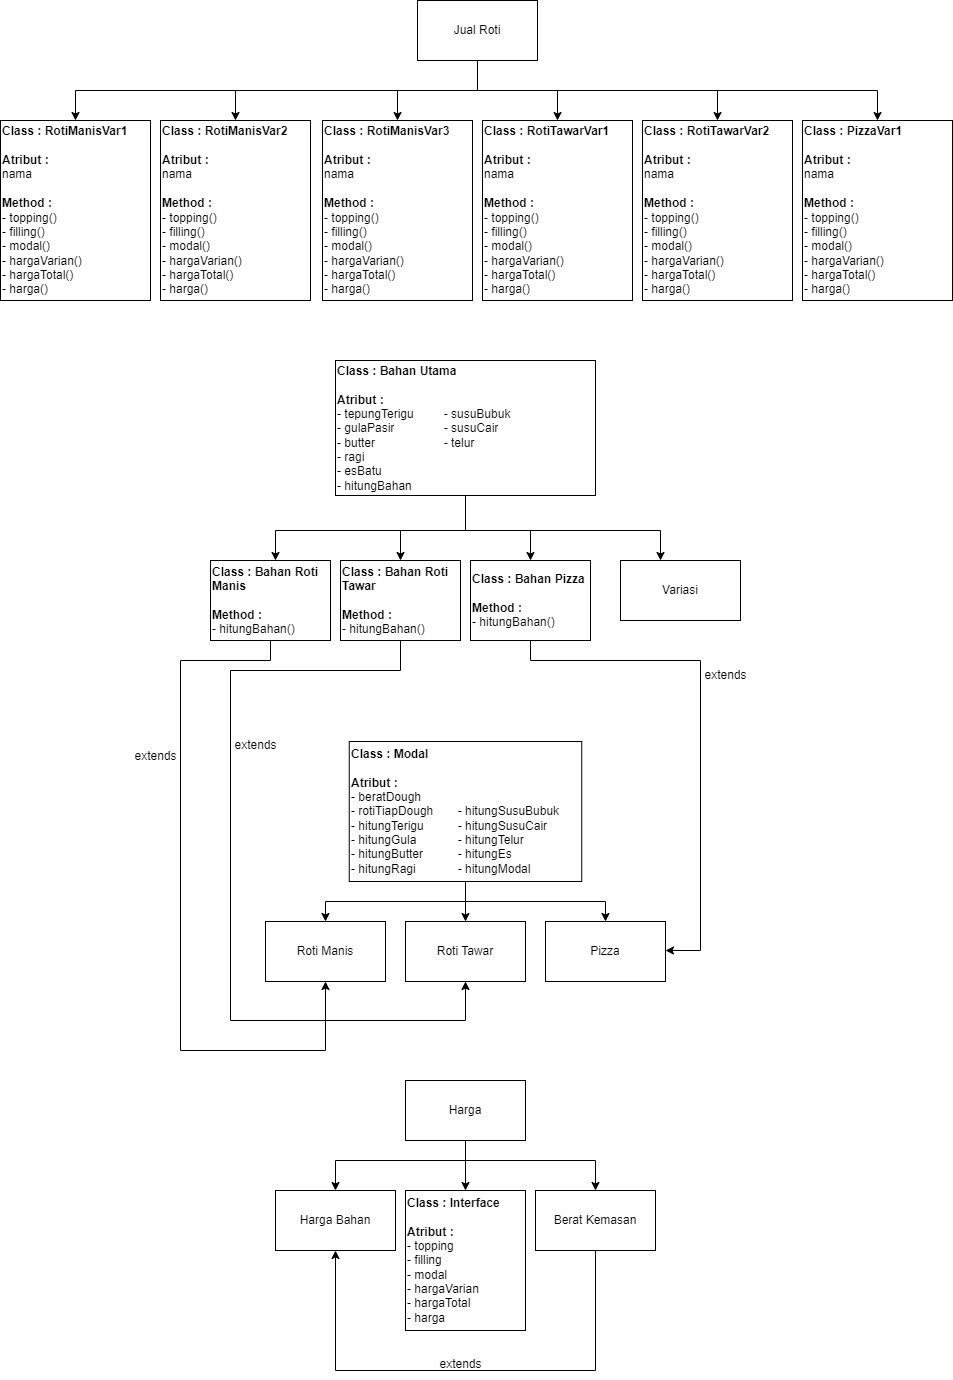

The diagram above was exported from draw.io. Its source (the exported page's mxGraphModel, read from the mxfile embedded in the PNG):
<mxGraphModel dx="2228" dy="2076" grid="1" gridSize="10" guides="1" tooltips="1" connect="1" arrows="1" fold="1" page="1" pageScale="1" pageWidth="1100" pageHeight="850" math="0" shadow="0">
  <root>
    <mxCell id="0" />
    <mxCell id="1" parent="0" />
    <mxCell id="GbrYzzrWQv5XF945oXFg-12" value="" style="edgeStyle=orthogonalEdgeStyle;rounded=0;orthogonalLoop=1;jettySize=auto;html=1;" parent="1" source="GbrYzzrWQv5XF945oXFg-10" target="GbrYzzrWQv5XF945oXFg-11" edge="1">
      <mxGeometry relative="1" as="geometry">
        <Array as="points">
          <mxPoint x="505" y="460" />
          <mxPoint x="315" y="460" />
        </Array>
      </mxGeometry>
    </mxCell>
    <mxCell id="GbrYzzrWQv5XF945oXFg-14" value="" style="edgeStyle=orthogonalEdgeStyle;rounded=0;orthogonalLoop=1;jettySize=auto;html=1;" parent="1" source="GbrYzzrWQv5XF945oXFg-10" target="GbrYzzrWQv5XF945oXFg-13" edge="1">
      <mxGeometry relative="1" as="geometry">
        <Array as="points">
          <mxPoint x="505" y="460" />
          <mxPoint x="440" y="460" />
        </Array>
      </mxGeometry>
    </mxCell>
    <mxCell id="GbrYzzrWQv5XF945oXFg-18" style="edgeStyle=orthogonalEdgeStyle;rounded=0;orthogonalLoop=1;jettySize=auto;html=1;entryX=0.5;entryY=0;entryDx=0;entryDy=0;" parent="1" source="GbrYzzrWQv5XF945oXFg-10" target="GbrYzzrWQv5XF945oXFg-17" edge="1">
      <mxGeometry relative="1" as="geometry">
        <Array as="points">
          <mxPoint x="505" y="460" />
          <mxPoint x="570" y="460" />
        </Array>
      </mxGeometry>
    </mxCell>
    <mxCell id="GbrYzzrWQv5XF945oXFg-20" style="edgeStyle=orthogonalEdgeStyle;rounded=0;orthogonalLoop=1;jettySize=auto;html=1;entryX=0.5;entryY=0;entryDx=0;entryDy=0;" parent="1" source="GbrYzzrWQv5XF945oXFg-10" edge="1">
      <mxGeometry relative="1" as="geometry">
        <Array as="points">
          <mxPoint x="505" y="460" />
          <mxPoint x="700" y="460" />
        </Array>
        <mxPoint x="700" y="490" as="targetPoint" />
      </mxGeometry>
    </mxCell>
    <mxCell id="GbrYzzrWQv5XF945oXFg-10" value="&lt;b&gt;Class : Bahan Utama&lt;/b&gt;&lt;br&gt;&lt;br&gt;&lt;b&gt;Atribut :&amp;nbsp;&lt;/b&gt;&lt;br&gt;&lt;div style=&quot;&quot;&gt;&lt;span style=&quot;background-color: initial;&quot;&gt;- tepungTerigu&lt;span style=&quot;&quot;&gt;&#09;&lt;span style=&quot;&quot;&gt;&#09;&lt;/span&gt;&lt;/span&gt;&lt;span style=&quot;&quot;&gt;&amp;nbsp;&lt;span style=&quot;white-space: pre;&quot;&gt;&#09;&lt;/span&gt;&lt;/span&gt;&lt;/span&gt;&lt;span style=&quot;background-color: initial;&quot;&gt;- susuBubuk&lt;/span&gt;&lt;/div&gt;&lt;div style=&quot;&quot;&gt;&lt;span style=&quot;background-color: initial;&quot;&gt;- gulaPasir&lt;span style=&quot;&quot;&gt;&#09;&lt;span style=&quot;white-space: pre;&quot;&gt;&#09;&lt;/span&gt;&lt;span style=&quot;white-space: pre;&quot;&gt;&#09;&lt;/span&gt;&lt;/span&gt;&lt;/span&gt;&lt;span style=&quot;background-color: initial;&quot;&gt;- susuCair&lt;/span&gt;&lt;/div&gt;&lt;div style=&quot;&quot;&gt;&lt;span style=&quot;background-color: initial;&quot;&gt;- butter&lt;span style=&quot;&quot;&gt;&#09;&lt;span style=&quot;white-space: pre;&quot;&gt;&#09;&lt;/span&gt;&lt;span style=&quot;white-space: pre;&quot;&gt;&#09;&lt;/span&gt;&lt;span style=&quot;white-space: pre;&quot;&gt;&#09;&lt;/span&gt;&lt;/span&gt;&lt;/span&gt;&lt;span style=&quot;background-color: initial;&quot;&gt;- telur&lt;/span&gt;&lt;/div&gt;&lt;div style=&quot;&quot;&gt;- ragi&lt;span style=&quot;&quot;&gt;&lt;/span&gt;&lt;/div&gt;- esBatu&lt;br&gt;- hitungBahan" style="rounded=0;whiteSpace=wrap;html=1;align=left;" parent="1" vertex="1">
      <mxGeometry x="375" y="290" width="260" height="135" as="geometry" />
    </mxCell>
    <mxCell id="9dXZBw6beOyjW_qboTaR-5" style="edgeStyle=orthogonalEdgeStyle;rounded=0;orthogonalLoop=1;jettySize=auto;html=1;entryX=0.5;entryY=1;entryDx=0;entryDy=0;" parent="1" source="GbrYzzrWQv5XF945oXFg-11" target="GbrYzzrWQv5XF945oXFg-27" edge="1">
      <mxGeometry relative="1" as="geometry">
        <Array as="points">
          <mxPoint x="310" y="590" />
          <mxPoint x="220" y="590" />
          <mxPoint x="220" y="980" />
          <mxPoint x="365" y="980" />
        </Array>
      </mxGeometry>
    </mxCell>
    <mxCell id="GbrYzzrWQv5XF945oXFg-11" value="&lt;b&gt;Class : Bahan Roti Manis&lt;/b&gt;&lt;br&gt;&lt;br&gt;&lt;b&gt;Method :&lt;/b&gt;&lt;br&gt;- hitungBahan()" style="rounded=0;whiteSpace=wrap;html=1;align=left;" parent="1" vertex="1">
      <mxGeometry x="250" y="490" width="120" height="80" as="geometry" />
    </mxCell>
    <mxCell id="9dXZBw6beOyjW_qboTaR-3" style="edgeStyle=orthogonalEdgeStyle;rounded=0;orthogonalLoop=1;jettySize=auto;html=1;entryX=0.5;entryY=1;entryDx=0;entryDy=0;" parent="1" source="GbrYzzrWQv5XF945oXFg-13" target="GbrYzzrWQv5XF945oXFg-26" edge="1">
      <mxGeometry relative="1" as="geometry">
        <Array as="points">
          <mxPoint x="440" y="600" />
          <mxPoint x="270" y="600" />
          <mxPoint x="270" y="950" />
          <mxPoint x="505" y="950" />
        </Array>
      </mxGeometry>
    </mxCell>
    <mxCell id="GbrYzzrWQv5XF945oXFg-13" value="&lt;b&gt;Class : Bahan Roti Tawar&lt;/b&gt;&lt;br&gt;&lt;br&gt;&lt;b&gt;Method :&lt;/b&gt;&lt;br&gt;- hitungBahan()" style="rounded=0;whiteSpace=wrap;html=1;align=left;" parent="1" vertex="1">
      <mxGeometry x="380" y="490" width="120" height="80" as="geometry" />
    </mxCell>
    <mxCell id="9dXZBw6beOyjW_qboTaR-1" style="edgeStyle=orthogonalEdgeStyle;rounded=0;orthogonalLoop=1;jettySize=auto;html=1;entryX=1;entryY=0.5;entryDx=0;entryDy=0;" parent="1" source="GbrYzzrWQv5XF945oXFg-17" target="GbrYzzrWQv5XF945oXFg-28" edge="1">
      <mxGeometry relative="1" as="geometry">
        <Array as="points">
          <mxPoint x="570" y="590" />
          <mxPoint x="740" y="590" />
          <mxPoint x="740" y="880" />
          <mxPoint x="705" y="880" />
        </Array>
      </mxGeometry>
    </mxCell>
    <mxCell id="GbrYzzrWQv5XF945oXFg-17" value="&lt;b&gt;Class : Bahan Pizza&lt;/b&gt;&lt;br&gt;&lt;br&gt;&lt;b&gt;Method :&lt;/b&gt;&lt;br&gt;- hitungBahan()" style="rounded=0;whiteSpace=wrap;html=1;align=left;" parent="1" vertex="1">
      <mxGeometry x="510" y="490" width="120" height="80" as="geometry" />
    </mxCell>
    <mxCell id="GbrYzzrWQv5XF945oXFg-19" value="Variasi" style="rounded=0;whiteSpace=wrap;html=1;" parent="1" vertex="1">
      <mxGeometry x="660" y="490" width="120" height="60" as="geometry" />
    </mxCell>
    <mxCell id="GbrYzzrWQv5XF945oXFg-32" style="edgeStyle=orthogonalEdgeStyle;rounded=0;orthogonalLoop=1;jettySize=auto;html=1;entryX=0.5;entryY=0;entryDx=0;entryDy=0;" parent="1" source="GbrYzzrWQv5XF945oXFg-21" target="GbrYzzrWQv5XF945oXFg-22" edge="1">
      <mxGeometry relative="1" as="geometry" />
    </mxCell>
    <mxCell id="GbrYzzrWQv5XF945oXFg-33" style="edgeStyle=orthogonalEdgeStyle;rounded=0;orthogonalLoop=1;jettySize=auto;html=1;" parent="1" source="GbrYzzrWQv5XF945oXFg-21" target="GbrYzzrWQv5XF945oXFg-23" edge="1">
      <mxGeometry relative="1" as="geometry">
        <Array as="points">
          <mxPoint x="505" y="1090" />
          <mxPoint x="375" y="1090" />
        </Array>
      </mxGeometry>
    </mxCell>
    <mxCell id="GbrYzzrWQv5XF945oXFg-34" style="edgeStyle=orthogonalEdgeStyle;rounded=0;orthogonalLoop=1;jettySize=auto;html=1;entryX=0.5;entryY=0;entryDx=0;entryDy=0;" parent="1" source="GbrYzzrWQv5XF945oXFg-21" target="GbrYzzrWQv5XF945oXFg-24" edge="1">
      <mxGeometry relative="1" as="geometry">
        <Array as="points">
          <mxPoint x="505" y="1090" />
          <mxPoint x="635" y="1090" />
        </Array>
      </mxGeometry>
    </mxCell>
    <mxCell id="GbrYzzrWQv5XF945oXFg-21" value="Harga" style="rounded=0;whiteSpace=wrap;html=1;" parent="1" vertex="1">
      <mxGeometry x="445" y="1010" width="120" height="60" as="geometry" />
    </mxCell>
    <mxCell id="GbrYzzrWQv5XF945oXFg-22" value="&lt;b&gt;Class : Interface&lt;br&gt;&lt;br&gt;Atribut :&lt;/b&gt;&lt;br&gt;- topping&lt;br&gt;- filling&lt;br&gt;- modal&lt;br&gt;- hargaVarian&lt;br&gt;- hargaTotal&lt;br&gt;- harga" style="rounded=0;whiteSpace=wrap;html=1;align=left;" parent="1" vertex="1">
      <mxGeometry x="445" y="1120" width="120" height="140" as="geometry" />
    </mxCell>
    <mxCell id="GbrYzzrWQv5XF945oXFg-23" value="Harga Bahan" style="rounded=0;whiteSpace=wrap;html=1;" parent="1" vertex="1">
      <mxGeometry x="315" y="1120" width="120" height="60" as="geometry" />
    </mxCell>
    <mxCell id="nrNEr_YXQQ3RlZo08vpV-1" style="edgeStyle=orthogonalEdgeStyle;rounded=0;orthogonalLoop=1;jettySize=auto;html=1;entryX=0.5;entryY=1;entryDx=0;entryDy=0;" parent="1" source="GbrYzzrWQv5XF945oXFg-24" target="GbrYzzrWQv5XF945oXFg-23" edge="1">
      <mxGeometry relative="1" as="geometry">
        <Array as="points">
          <mxPoint x="635" y="1300" />
          <mxPoint x="375" y="1300" />
        </Array>
      </mxGeometry>
    </mxCell>
    <mxCell id="GbrYzzrWQv5XF945oXFg-24" value="Berat Kemasan" style="rounded=0;whiteSpace=wrap;html=1;" parent="1" vertex="1">
      <mxGeometry x="575" y="1120" width="120" height="60" as="geometry" />
    </mxCell>
    <mxCell id="GbrYzzrWQv5XF945oXFg-29" style="edgeStyle=orthogonalEdgeStyle;rounded=0;orthogonalLoop=1;jettySize=auto;html=1;entryX=0.5;entryY=0;entryDx=0;entryDy=0;" parent="1" source="GbrYzzrWQv5XF945oXFg-25" target="GbrYzzrWQv5XF945oXFg-27" edge="1">
      <mxGeometry relative="1" as="geometry">
        <Array as="points">
          <mxPoint x="505" y="831" />
          <mxPoint x="365" y="831" />
        </Array>
      </mxGeometry>
    </mxCell>
    <mxCell id="GbrYzzrWQv5XF945oXFg-30" style="edgeStyle=orthogonalEdgeStyle;rounded=0;orthogonalLoop=1;jettySize=auto;html=1;entryX=0.5;entryY=0;entryDx=0;entryDy=0;" parent="1" source="GbrYzzrWQv5XF945oXFg-25" target="GbrYzzrWQv5XF945oXFg-26" edge="1">
      <mxGeometry relative="1" as="geometry" />
    </mxCell>
    <mxCell id="GbrYzzrWQv5XF945oXFg-31" style="edgeStyle=orthogonalEdgeStyle;rounded=0;orthogonalLoop=1;jettySize=auto;html=1;" parent="1" source="GbrYzzrWQv5XF945oXFg-25" target="GbrYzzrWQv5XF945oXFg-28" edge="1">
      <mxGeometry relative="1" as="geometry">
        <Array as="points">
          <mxPoint x="505" y="831" />
          <mxPoint x="645" y="831" />
        </Array>
      </mxGeometry>
    </mxCell>
    <mxCell id="GbrYzzrWQv5XF945oXFg-25" value="&lt;b&gt;Class : Modal&lt;/b&gt;&lt;br&gt;&lt;br&gt;&lt;b&gt;Atribut :&lt;/b&gt;&lt;br&gt;- beratDough&lt;br&gt;- rotiTiapDough&lt;span style=&quot;white-space: pre;&quot;&gt;&#09;&lt;/span&gt;- hitungSusuBubuk&lt;br&gt;- hitungTerigu&lt;span style=&quot;white-space: pre;&quot;&gt;&#09;&lt;/span&gt;&lt;span style=&quot;white-space: pre;&quot;&gt;&#09;&lt;/span&gt;- hitungSusuCair&lt;br&gt;- hitungGula&lt;span style=&quot;white-space: pre;&quot;&gt;&#09;&lt;/span&gt;&lt;span style=&quot;white-space: pre;&quot;&gt;&#09;&lt;/span&gt;- hitungTelur&lt;br&gt;- hitungButter&lt;span style=&quot;white-space: pre;&quot;&gt;&#09;&lt;/span&gt;&lt;span style=&quot;white-space: pre;&quot;&gt;&#09;&lt;/span&gt;- hitungEs&lt;br&gt;- hitungRagi&lt;span style=&quot;white-space: pre;&quot;&gt;&#09;&lt;/span&gt;&lt;span style=&quot;white-space: pre;&quot;&gt;&#09;&lt;/span&gt;- hitungModal" style="rounded=0;whiteSpace=wrap;html=1;align=left;" parent="1" vertex="1">
      <mxGeometry x="388.75" y="671" width="232.5" height="140" as="geometry" />
    </mxCell>
    <mxCell id="GbrYzzrWQv5XF945oXFg-26" value="Roti Tawar" style="rounded=0;whiteSpace=wrap;html=1;" parent="1" vertex="1">
      <mxGeometry x="445" y="851" width="120" height="60" as="geometry" />
    </mxCell>
    <mxCell id="GbrYzzrWQv5XF945oXFg-27" value="Roti Manis" style="rounded=0;whiteSpace=wrap;html=1;" parent="1" vertex="1">
      <mxGeometry x="305" y="851" width="120" height="60" as="geometry" />
    </mxCell>
    <mxCell id="GbrYzzrWQv5XF945oXFg-28" value="Pizza" style="rounded=0;whiteSpace=wrap;html=1;" parent="1" vertex="1">
      <mxGeometry x="585" y="851" width="120" height="60" as="geometry" />
    </mxCell>
    <mxCell id="nrNEr_YXQQ3RlZo08vpV-2" value="extends" style="text;html=1;align=center;verticalAlign=middle;resizable=0;points=[];autosize=1;strokeColor=none;fillColor=none;" parent="1" vertex="1">
      <mxGeometry x="465" y="1279" width="70" height="30" as="geometry" />
    </mxCell>
    <mxCell id="9dXZBw6beOyjW_qboTaR-2" value="extends" style="text;html=1;align=center;verticalAlign=middle;resizable=0;points=[];autosize=1;strokeColor=none;fillColor=none;" parent="1" vertex="1">
      <mxGeometry x="730" y="590" width="70" height="30" as="geometry" />
    </mxCell>
    <mxCell id="9dXZBw6beOyjW_qboTaR-4" value="extends" style="text;html=1;align=center;verticalAlign=middle;resizable=0;points=[];autosize=1;strokeColor=none;fillColor=none;" parent="1" vertex="1">
      <mxGeometry x="260" y="660" width="70" height="30" as="geometry" />
    </mxCell>
    <mxCell id="9dXZBw6beOyjW_qboTaR-6" value="extends" style="text;html=1;align=center;verticalAlign=middle;resizable=0;points=[];autosize=1;strokeColor=none;fillColor=none;" parent="1" vertex="1">
      <mxGeometry x="160" y="671" width="70" height="30" as="geometry" />
    </mxCell>
    <mxCell id="yz87mHNi5pvHX6L243zB-12" style="edgeStyle=orthogonalEdgeStyle;rounded=0;orthogonalLoop=1;jettySize=auto;html=1;exitX=0.5;exitY=1;exitDx=0;exitDy=0;" parent="1" source="yz87mHNi5pvHX6L243zB-1" target="yz87mHNi5pvHX6L243zB-6" edge="1">
      <mxGeometry relative="1" as="geometry" />
    </mxCell>
    <mxCell id="yz87mHNi5pvHX6L243zB-13" style="edgeStyle=orthogonalEdgeStyle;rounded=0;orthogonalLoop=1;jettySize=auto;html=1;exitX=0.5;exitY=1;exitDx=0;exitDy=0;" parent="1" source="yz87mHNi5pvHX6L243zB-1" target="yz87mHNi5pvHX6L243zB-5" edge="1">
      <mxGeometry relative="1" as="geometry" />
    </mxCell>
    <mxCell id="yz87mHNi5pvHX6L243zB-14" style="edgeStyle=orthogonalEdgeStyle;rounded=0;orthogonalLoop=1;jettySize=auto;html=1;" parent="1" source="yz87mHNi5pvHX6L243zB-1" target="yz87mHNi5pvHX6L243zB-4" edge="1">
      <mxGeometry relative="1" as="geometry" />
    </mxCell>
    <mxCell id="yz87mHNi5pvHX6L243zB-15" style="edgeStyle=orthogonalEdgeStyle;rounded=0;orthogonalLoop=1;jettySize=auto;html=1;" parent="1" source="yz87mHNi5pvHX6L243zB-1" target="yz87mHNi5pvHX6L243zB-3" edge="1">
      <mxGeometry relative="1" as="geometry" />
    </mxCell>
    <mxCell id="yz87mHNi5pvHX6L243zB-16" style="edgeStyle=orthogonalEdgeStyle;rounded=0;orthogonalLoop=1;jettySize=auto;html=1;exitX=0.5;exitY=1;exitDx=0;exitDy=0;entryX=0.5;entryY=0;entryDx=0;entryDy=0;" parent="1" source="yz87mHNi5pvHX6L243zB-1" target="yz87mHNi5pvHX6L243zB-8" edge="1">
      <mxGeometry relative="1" as="geometry" />
    </mxCell>
    <mxCell id="yz87mHNi5pvHX6L243zB-17" style="edgeStyle=orthogonalEdgeStyle;rounded=0;orthogonalLoop=1;jettySize=auto;html=1;entryX=0.5;entryY=0;entryDx=0;entryDy=0;" parent="1" source="yz87mHNi5pvHX6L243zB-1" target="yz87mHNi5pvHX6L243zB-9" edge="1">
      <mxGeometry relative="1" as="geometry">
        <Array as="points">
          <mxPoint x="517" y="20" />
          <mxPoint x="115" y="20" />
        </Array>
      </mxGeometry>
    </mxCell>
    <mxCell id="yz87mHNi5pvHX6L243zB-1" value="Jual Roti" style="rounded=0;whiteSpace=wrap;html=1;" parent="1" vertex="1">
      <mxGeometry x="457" y="-70" width="120" height="60" as="geometry" />
    </mxCell>
    <mxCell id="yz87mHNi5pvHX6L243zB-3" value="&lt;b&gt;Class : RotiManisVar3&lt;/b&gt;&lt;br&gt;&lt;br&gt;&lt;b&gt;Atribut :&lt;/b&gt;&lt;br&gt;nama&lt;br&gt;&lt;br&gt;&lt;b&gt;Method :&lt;/b&gt;&lt;br&gt;- topping()&lt;br&gt;- filling()&lt;br&gt;- modal()&lt;br&gt;- hargaVarian()&lt;br&gt;- hargaTotal()&lt;br&gt;- harga()" style="rounded=0;whiteSpace=wrap;html=1;align=left;" parent="1" vertex="1">
      <mxGeometry x="362" y="50" width="150" height="180" as="geometry" />
    </mxCell>
    <mxCell id="yz87mHNi5pvHX6L243zB-4" value="&lt;b&gt;Class : RotiTawarVar1&lt;/b&gt;&lt;br&gt;&lt;br&gt;&lt;b&gt;Atribut :&lt;/b&gt;&lt;br&gt;nama&lt;br&gt;&lt;br&gt;&lt;b&gt;Method :&lt;/b&gt;&lt;br&gt;- topping()&lt;br&gt;- filling()&lt;br&gt;- modal()&lt;br&gt;- hargaVarian()&lt;br&gt;- hargaTotal()&lt;br&gt;- harga()" style="rounded=0;whiteSpace=wrap;html=1;align=left;" parent="1" vertex="1">
      <mxGeometry x="522" y="50" width="150" height="180" as="geometry" />
    </mxCell>
    <mxCell id="yz87mHNi5pvHX6L243zB-5" value="&lt;b&gt;Class : RotiTawarVar2&lt;/b&gt;&lt;br&gt;&lt;br&gt;&lt;b&gt;Atribut :&lt;/b&gt;&lt;br&gt;nama&lt;br&gt;&lt;br&gt;&lt;b&gt;Method :&lt;/b&gt;&lt;br&gt;- topping()&lt;br&gt;- filling()&lt;br&gt;- modal()&lt;br&gt;- hargaVarian()&lt;br&gt;- hargaTotal()&lt;br&gt;- harga()" style="rounded=0;whiteSpace=wrap;html=1;align=left;" parent="1" vertex="1">
      <mxGeometry x="682" y="50" width="150" height="180" as="geometry" />
    </mxCell>
    <mxCell id="yz87mHNi5pvHX6L243zB-6" value="&lt;b&gt;Class : PizzaVar1&lt;/b&gt;&lt;br&gt;&lt;br&gt;&lt;b&gt;Atribut :&lt;/b&gt;&lt;br&gt;nama&lt;br&gt;&lt;br&gt;&lt;b&gt;Method :&lt;/b&gt;&lt;br&gt;- topping()&lt;br&gt;- filling()&lt;br&gt;- modal()&lt;br&gt;- hargaVarian()&lt;br&gt;- hargaTotal()&lt;br&gt;- harga()" style="rounded=0;whiteSpace=wrap;html=1;align=left;" parent="1" vertex="1">
      <mxGeometry x="842" y="50" width="150" height="180" as="geometry" />
    </mxCell>
    <mxCell id="yz87mHNi5pvHX6L243zB-8" value="&lt;b&gt;Class : RotiManisVar2&lt;/b&gt;&lt;br&gt;&lt;br&gt;&lt;b&gt;Atribut :&lt;/b&gt;&lt;br&gt;nama&lt;br&gt;&lt;br&gt;&lt;b&gt;Method :&lt;/b&gt;&lt;br&gt;- topping()&lt;br&gt;- filling()&lt;br&gt;- modal()&lt;br&gt;- hargaVarian()&lt;br&gt;- hargaTotal()&lt;br&gt;- harga()" style="rounded=0;whiteSpace=wrap;html=1;align=left;" parent="1" vertex="1">
      <mxGeometry x="200" y="50" width="150" height="180" as="geometry" />
    </mxCell>
    <mxCell id="yz87mHNi5pvHX6L243zB-9" value="&lt;b&gt;Class : RotiManisVar1&lt;/b&gt;&lt;br&gt;&lt;br&gt;&lt;b&gt;Atribut :&lt;/b&gt;&lt;br&gt;nama&lt;br&gt;&lt;br&gt;&lt;b&gt;Method :&lt;/b&gt;&lt;br&gt;- topping()&lt;br&gt;- filling()&lt;br&gt;- modal()&lt;br&gt;- hargaVarian()&lt;br&gt;- hargaTotal()&lt;br&gt;- harga()" style="rounded=0;whiteSpace=wrap;html=1;align=left;" parent="1" vertex="1">
      <mxGeometry x="40" y="50" width="150" height="180" as="geometry" />
    </mxCell>
  </root>
</mxGraphModel>